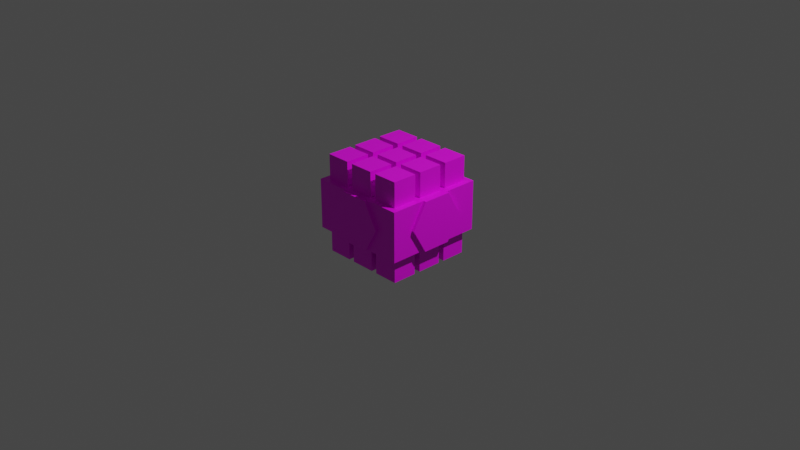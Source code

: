 # Source: explosives.blend  (saved by Blender 4.5.91; exported with 4.5.12 LTS)
import bpy
from mathutils import Matrix  # noqa: F401  (used for matrix-valued properties, if any)

bpy.ops.wm.read_factory_settings(use_empty=True)
scene = bpy.context.scene
scene.name = 'Scene'

# ---- collections
col_render = bpy.data.collections.new('Render'); scene.collection.children.link(col_render)
col_wrapping = bpy.data.collections.new('Wrapping'); scene.collection.children.link(col_wrapping)
col_generated = bpy.data.collections.new('Generated'); col_wrapping.children.link(col_generated)

# ---- images (referenced by path relative to the original .blend; pixels are not part of the script)
import os
ASSET_DIR = os.environ.get("B2B_ASSET_DIR", "")  # directory of the original .blend (textures are referenced by path, not embedded)
HERE = os.path.dirname(os.path.abspath(__file__))  # packed textures are extracted next to this script under _unpacked/

def load_image(name, relpath, width, height, colorspace="sRGB"):
    """Load a texture the original file referenced (path relative to the .blend, or extracted next to this script)."""
    p = next((c for c in (os.path.join(HERE, relpath), os.path.join(ASSET_DIR, relpath)) if relpath and os.path.exists(c)), "")
    if p:
        img = bpy.data.images.load(p, check_existing=True)
        img.name = name
    else:  # same state as the original file: an image datablock whose file is absent (Cycles renders it pink)
        img = bpy.data.images.new(name, width, height)
        img.source = "FILE"
        img.filepath = "//" + (relpath or name)
    img.colorspace_settings.name = colorspace
    return img
img_explosive_tube_1_png = load_image('explosive_tube_1.png', 'explosive_tube_1.png', 1024, 1024, 'sRGB')
img_gray_wool_png = load_image('gray_wool.png', 'gray_wool.png', 1024, 1024, 'sRGB')
img_explosive_anvil_hexagon_png = load_image('explosive_anvil_hexagon.png', 'explosive_anvil_hexagon.png', 1024, 1024, 'sRGB')

# ---- materials (node trees are filled in below, after node groups)
mat_material_004 = bpy.data.materials.new('Material.004')
mat_material_004.use_transparent_shadow = False
mat_material_002 = bpy.data.materials.new('Material.002')
mat_material_002.use_transparent_shadow = False
mat_material_005 = bpy.data.materials.new('Material.005')
mat_material_005.use_transparent_shadow = False

# ---- node groups
ng_hexagon_boolean_twin = bpy.data.node_groups.new('Hexagon Boolean Twin', 'GeometryNodeTree')
_s = ng_hexagon_boolean_twin.interface.new_socket(name='Geometry', in_out='OUTPUT', socket_type='NodeSocketGeometry')
_s = ng_hexagon_boolean_twin.interface.new_socket(name='Geometry', in_out='INPUT', socket_type='NodeSocketGeometry')
ng_hexagon_boolean_twin.is_modifier = True
# nodes of 'Hexagon Boolean Twin' reference scene objects; filled in after objects exist

# ---- material node trees
mat_material_004.use_nodes = True; mat_material_004.node_tree.nodes.clear()
_N = mat_material_004.node_tree.nodes; _L = mat_material_004.node_tree.links
n0 = _N.new('ShaderNodeOutputMaterial'); n0.name = 'Material Output'; n0.location = (300, 300)
n1 = _N.new('ShaderNodeBsdfPrincipled'); n1.name = 'Principled BSDF'; n1.location = (10, 300)
n1.distribution = 'GGX'
n1.subsurface_method = 'BURLEY'
n1.inputs[3].default_value = 1.45
n1.inputs[27].default_value = (0.0, 0.0, 0.0, 1.0)
n1.inputs[28].default_value = 1.0
n2 = _N.new('ShaderNodeTexImage'); n2.name = 'Image Texture'; n2.location = (-280, 280)
n2.image = img_explosive_tube_1_png
n2.interpolation = 'Closest'
_L.new(n1.outputs[0], n0.inputs[0])
_L.new(n2.outputs[0], n1.inputs[0])
n0.is_active_output = True
mat_material_002.use_nodes = True; mat_material_002.node_tree.nodes.clear()
_N = mat_material_002.node_tree.nodes; _L = mat_material_002.node_tree.links
n0 = _N.new('ShaderNodeOutputMaterial'); n0.name = 'Material Output'; n0.location = (300, 300)
n1 = _N.new('ShaderNodeBsdfPrincipled'); n1.name = 'Principled BSDF'; n1.location = (10, 300)
n1.distribution = 'GGX'
n1.subsurface_method = 'BURLEY'
n1.inputs[3].default_value = 1.45
n1.inputs[27].default_value = (0.0, 0.0, 0.0, 1.0)
n1.inputs[28].default_value = 1.0
n2 = _N.new('ShaderNodeTexImage'); n2.name = 'Image Texture'; n2.location = (-280, 280)
n2.image = img_gray_wool_png
n2.interpolation = 'Closest'
n2.extension = 'CLIP'
_L.new(n1.outputs[0], n0.inputs[0])
_L.new(n2.outputs[0], n1.inputs[0])
n0.is_active_output = True
mat_material_005.use_nodes = True; mat_material_005.node_tree.nodes.clear()
_N = mat_material_005.node_tree.nodes; _L = mat_material_005.node_tree.links
n0 = _N.new('ShaderNodeOutputMaterial'); n0.name = 'Material Output'; n0.location = (300, 300)
n1 = _N.new('ShaderNodeBsdfPrincipled'); n1.name = 'Principled BSDF'; n1.location = (10, 300)
n1.distribution = 'GGX'
n1.subsurface_method = 'BURLEY'
n1.inputs[3].default_value = 1.45
n1.inputs[27].default_value = (0.0, 0.0, 0.0, 1.0)
n1.inputs[28].default_value = 1.0
n2 = _N.new('ShaderNodeTexImage'); n2.name = 'Image Texture'; n2.location = (-280, 280)
n2.image = img_explosive_anvil_hexagon_png
n2.interpolation = 'Closest'
n2.extension = 'EXTEND'
_L.new(n1.outputs[0], n0.inputs[0])
_L.new(n2.outputs[0], n1.inputs[0])
n0.is_active_output = True

# ---- world
world_world = bpy.data.worlds.new('World'); scene.world = world_world
world_world.use_nodes = True; world_world.node_tree.nodes.clear()
_N = world_world.node_tree.nodes; _L = world_world.node_tree.links
n0 = _N.new('ShaderNodeOutputWorld'); n0.name = 'World Output'; n0.location = (300, 300)
n1 = _N.new('ShaderNodeBackground'); n1.name = 'Background'; n1.location = (10, 300)
n1.inputs[0].default_value = (0.05088, 0.05088, 0.05088, 1.0)
_L.new(n1.outputs[0], n0.inputs[0])
n0.is_active_output = True
world_world.color = (0.05088, 0.05088, 0.05088)
world_world.use_sun_shadow = False
world_world.sun_shadow_jitter_overblur = 0.0

# ---- cameras
cam_camera = bpy.data.cameras.new('Camera')
cam_camera.clip_end = 100.0
cam_camera.ortho_scale = 7.314

# ---- lights
light_light = bpy.data.lights.new('Light', 'POINT')
light_light.transmission_factor = 0.0
light_light.energy = 1000.0
light_light.shadow_soft_size = 0.1
light_light.shadow_maximum_resolution = 0.006
light_light.use_absolute_resolution = True

# ---- meshes
me_cube_014 = bpy.data.meshes.new('Cube.014')
me_cube_014.from_pydata([(0.0625, -0.9375, 0.0), (0.0625, -0.9375, 1.0), (0.0625, -0.6875, 0.0), (0.0625, -0.6875, 1.0), (0.3125, -0.9375, 0.0), (0.3125, -0.9375, 1.0), (0.3125, -0.6875, 0.0), (0.3125, -0.6875, 1.0)], [], [(0, 1, 3, 2), (2, 3, 7, 6), (6, 7, 5, 4), (4, 5, 1, 0), (2, 6, 4, 0), (7, 3, 1, 5)])
_uv = me_cube_014.uv_layers.new(name='UVMap')
_uv.uv.foreach_set('vector', [0.25, 0.0, 0.25, 1.0, 8.941e-08, 1.0, 0.0, 0.0, 0.25, 0.0, 0.25, 1.0, 8.941e-08, 1.0, 0.0, 0.0, 0.25, 0.0, 0.25, 1.0, 8.941e-08, 1.0, 0.0, 0.0, 0.25, 0.0, 0.25, 1.0, 8.941e-08, 1.0, 0.0, 0.0, 0.25, 0.5, 0.5, 0.5, 0.5, 0.75, 0.25, 0.75, 0.25, 0.75, 0.5, 0.75, 0.5, 1.0, 0.25, 1.0])
me_cube_014.materials.append(mat_material_004)
me_cube_014.use_remesh_preserve_volume = False
me_cube_014.use_remesh_preserve_attributes = False
me_cube_014.use_mirror_vertex_groups = False
me_cube_014.update()
me_cube_001 = bpy.data.meshes.new('Cube.001')
me_cube_001.from_pydata([(-0.5, -0.5, -0.25), (-0.5, -0.5, 0.25), (-0.5, 0.5, -0.25), (-0.5, 0.5, 0.25), (0.5, -0.5, -0.25), (0.5, -0.5, 0.25), (0.5, 0.5, -0.25), (0.5, 0.5, 0.25)], [], [(0, 1, 3, 2), (2, 3, 7, 6), (6, 7, 5, 4), (4, 5, 1, 0), (2, 6, 4, 0), (7, 3, 1, 5)])
_uv = me_cube_001.uv_layers.new(name='UVMap')
_uv.uv.foreach_set('vector', [1.0, 0.25, 1.0, 0.75, 0.0, 0.75, 0.0, 0.25, 1.0, 0.25, 1.0, 0.75, 0.0, 0.75, 0.0, 0.25, 1.0, 0.25, 1.0, 0.75, 0.0, 0.75, 0.0, 0.25, 1.0, 0.25, 1.0, 0.75, 0.0, 0.75, 0.0, 0.25, 0.0, 1.0, 0.0, 0.0, 1.0, 0.0, 1.0, 1.0, 0.0, 1.0, 0.0, 0.0, 1.0, 0.0, 1.0, 1.0])
me_cube_001.materials.append(mat_material_002)
me_cube_001.use_remesh_preserve_volume = False
me_cube_001.use_remesh_preserve_attributes = False
me_cube_001.use_mirror_vertex_groups = False
me_cube_001.update()
me_cylinder_004 = bpy.data.meshes.new('Cylinder.004')
me_cylinder_004.from_pydata([(0.4375, 0.2884, 1.676e-08), (0.5, 0.2884, 1.676e-08), (0.4375, 0.1442, -0.2497), (0.5, 0.1442, -0.2497), (0.4375, -0.1442, -0.2497), (0.5, -0.1442, -0.2497), (0.4375, -0.2884, 1.676e-08), (0.5, -0.2884, 1.676e-08), (0.4375, -0.1442, 0.2497), (0.5, -0.1442, 0.2497), (0.4375, 0.1442, 0.2497), (0.5, 0.1442, 0.2497)], [], [(0, 1, 3, 2), (2, 3, 5, 4), (4, 5, 7, 6), (6, 7, 9, 8), (3, 1, 11, 9, 7, 5), (8, 9, 11, 10), (10, 11, 1, 0), (0, 2, 4, 6, 8, 10)])
_uv = me_cylinder_004.uv_layers.new(name='UVMap')
_uv.uv.foreach_set('vector', [0.75, 0.9375, 0.75, 1.0, 0.5, 1.0, 0.5, 0.9375, 1.0, 0.9375, 1.0, 1.0, 0.75, 1.0, 0.75, 0.9375, 0.75, 0.9375, 0.75, 1.0, 0.5, 1.0, 0.5, 0.9375, 0.5, 0.9375, 0.5, 1.0, 0.25, 1.0, 0.25, 0.9375, 0.3558, 0.2502, 0.2116, 0.5, 0.3558, 0.7498, 0.6442, 0.7498, 0.7885, 0.5, 0.6442, 0.2502, 0.25, 0.9375, 0.25, 1.0, 1.192e-07, 1.0, 1.192e-07, 0.9375, 0.5, 0.9375, 0.5, 1.0, 0.25, 1.0, 0.25, 0.9375, 0.2116, 0.5, 0.3558, 0.2502, 0.6442, 0.2502, 0.7883, 0.5, 0.6442, 0.7498, 0.3558, 0.7498])
me_cylinder_004.materials.append(mat_material_005)
me_cylinder_004.use_remesh_preserve_volume = False
me_cylinder_004.use_remesh_preserve_attributes = False
me_cylinder_004.use_mirror_vertex_groups = False
me_cylinder_004.update()
me_plane = bpy.data.meshes.new('Plane')
me_plane.from_pydata([(-1.0, -1.0, 0.0), (1.0, -1.0, 0.0), (-1.0, 1.0, 0.0), (1.0, 1.0, 0.0)], [], [(0, 1, 3, 2)])
_uv = me_plane.uv_layers.new(name='UVMap')
_uv.uv.foreach_set('vector', [0.0, 0.0, 1.0, 0.0, 1.0, 1.0, 0.0, 1.0])
me_plane.update()

# ---- objects
ob_tubes = bpy.data.objects.new('Tubes', me_cube_014)
ob_light = bpy.data.objects.new('Light', light_light)
ob_camera = bpy.data.objects.new('Camera', cam_camera)
ob_cube = bpy.data.objects.new('Cube', me_cube_001)
ob_hexagontemplate = bpy.data.objects.new('HexagonTemplate', me_cylinder_004)
ob_hexagonboolean = bpy.data.objects.new('HexagonBoolean', me_plane)
ob_hexagonvisual = bpy.data.objects.new('HexagonVisual', me_cylinder_004)
ob_hexagonrotation = bpy.data.objects.new('HexagonRotation', None)
_N = ng_hexagon_boolean_twin.nodes; _L = ng_hexagon_boolean_twin.links
n0 = _N.new('NodeGroupInput'); n0.name = 'Group Input'; n0.location = (-463, -94)
n1 = _N.new('NodeGroupOutput'); n1.name = 'Group Output'; n1.location = (361, -18)
n2 = _N.new('GeometryNodeObjectInfo'); n2.name = 'Object Info'; n2.location = (-323, 169)
n2.inputs[0].default_value = ob_hexagontemplate
n3 = _N.new('GeometryNodeTransform'); n3.name = 'Transform Geometry.001'; n3.location = (67, 399)
n3.inputs[1].default_value = (0.03125, 0.0, 0.0)
_L.new(n2.outputs[4], n3.inputs[0])
_L.new(n3.outputs[0], n1.inputs[0])
n1.is_active_output = True

# ---- transforms, parenting, visibility, modifiers, constraints
ob_tubes.location = (0.0, 0.625, 0.0)
ob_tubes.lineart.crease_threshold = 0.0
_m = ob_tubes.modifiers.new('ArrayX', 'ARRAY')
_m.count = 3
_m.relative_offset_displace = (1.25, 0.0, 0.0)
_m = ob_tubes.modifiers.new('ArrayY', 'ARRAY')
_m.count = 3
_m.relative_offset_displace = (0.0, -1.25, 0.0)
ob_light.location = (4.076, 1.005, 5.904)
ob_light.rotation_euler = (0.6503, 0.05522, 1.866)
ob_light.lock_rotations_4d = False
ob_light.empty_display_type = 'ARROWS'
ob_light.color = (0.0, 0.0, 0.0, 0.0)
ob_light.lineart.crease_threshold = 0.0
ob_camera.location = (7.359, -6.926, 4.958)
ob_camera.rotation_euler = (1.109, 0.0, 0.8149)
ob_camera.lock_rotations_4d = False
ob_camera.empty_display_type = 'ARROWS'
ob_camera.color = (0.0, 0.0, 0.0, 0.0)
ob_camera.display_type = 'WIRE'
ob_camera.lineart.crease_threshold = 0.0
ob_cube.location = (0.5, -0.5, 0.5)
ob_cube.lineart.crease_threshold = 0.0
_m = ob_cube.modifiers.new('Boolean', 'BOOLEAN')
_m.object = ob_hexagonboolean
_m.solver = 'FAST'
ob_hexagontemplate.location = (0.5, -0.5, 0.5)
ob_hexagontemplate.lineart.crease_threshold = 0.0
ob_hexagonboolean.location = (0.5, -0.5, 0.5)
_m = ob_hexagonboolean.modifiers.new('GeometryNodes', 'NODES')
_m.node_group = ng_hexagon_boolean_twin
_m = ob_hexagonboolean.modifiers.new('Array', 'ARRAY')
_m.count = 4
_m.use_relative_offset = False
_m.use_object_offset = True
_m.offset_object = ob_hexagonrotation
ob_hexagonvisual.location = (0.5, -0.5, 0.5)
ob_hexagonvisual.lineart.crease_threshold = 0.0
_m = ob_hexagonvisual.modifiers.new('Array', 'ARRAY')
_m.count = 4
_m.use_relative_offset = False
_m.use_object_offset = True
_m.offset_object = ob_hexagonrotation
ob_hexagonrotation.location = (0.5, -0.5, 0.5)
ob_hexagonrotation.rotation_euler = (0.0, 0.0, 1.571)
ob_hexagonrotation.empty_display_type = 'ARROWS'

# ---- collection membership
scene.collection.objects.link(ob_tubes)
col_render.objects.link(ob_light)
col_render.objects.link(ob_camera)
col_wrapping.objects.link(ob_cube)
col_wrapping.objects.link(ob_hexagontemplate)
col_generated.objects.link(ob_hexagonboolean)
col_generated.objects.link(ob_hexagonvisual)
col_generated.objects.link(ob_hexagonrotation)

# ---- scene / render settings (as saved in the file)
scene.camera = ob_camera
scene.frame_start = 1; scene.frame_end = 250; scene.frame_set(1)
scene.render.engine = 'BLENDER_EEVEE_NEXT'
scene.cycles.use_denoising = False
scene.cycles.samples = 128
scene.cycles.sampling_pattern = 'TABULATED_SOBOL'
scene.cycles.use_adaptive_sampling = False
scene.cycles.use_light_tree = False
scene.view_settings.view_transform = 'Filmic'
bpy.context.view_layer.update()
